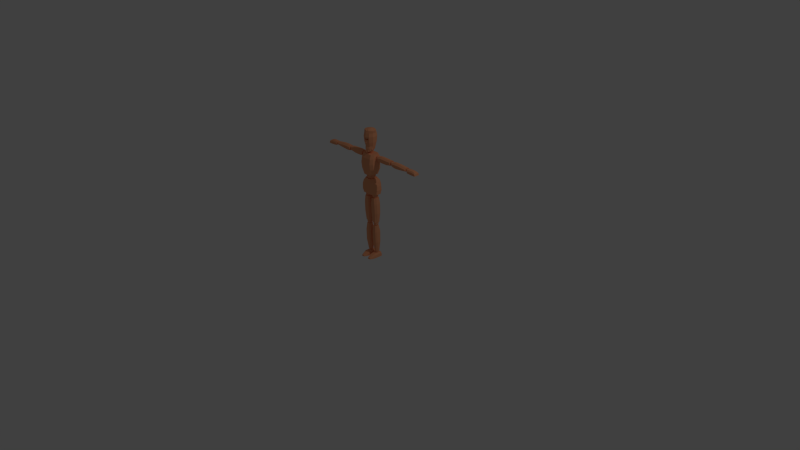 # Source: brown_old_man.blend  (saved by Blender 2.79.0; exported with 4.5.12 LTS)
import bpy
from mathutils import Matrix  # noqa: F401  (used for matrix-valued properties, if any)

bpy.ops.wm.read_factory_settings(use_empty=True)
scene = bpy.context.scene
scene.name = 'Scene'

# ---- collections
col_collection_1 = bpy.data.collections.new('Collection 1'); scene.collection.children.link(col_collection_1)

# ---- materials (node trees are filled in below, after node groups)
mat_blue_shirt = bpy.data.materials.new('Blue shirt')
mat_blue_shirt.alpha_threshold = 0.0
mat_blue_shirt.use_transparent_shadow = False
mat_blue_shirt.diffuse_color = (0.8689, 0.3662, 0.1852, 1.0)
mat_blue_shirt.roughness = 0.5
mat_blue_shirt.line_color = (0.0, 0.0, 0.0, 1.0)
mat_blue_shirt_1 = bpy.data.materials.new('blue shirt')
mat_blue_shirt_1.alpha_threshold = 0.0
mat_blue_shirt_1.use_transparent_shadow = False
mat_blue_shirt_1.preview_render_type = 'CUBE'
mat_blue_shirt_1.diffuse_color = (0.0184, 0.07042, 0.8, 1.0)
mat_blue_shirt_1.roughness = 0.5

# ---- material node trees

# ---- world
world_world = bpy.data.worlds.new('World'); scene.world = world_world
world_world.color = (0.05088, 0.05088, 0.05088)
world_world.use_sun_shadow = False
world_world.sun_shadow_jitter_overblur = 0.0
world_world.cycles.sampling_method = 'NONE'
world_world.cycles.sample_map_resolution = 256

# ---- cameras
cam_camera = bpy.data.cameras.new('Camera')
cam_camera.clip_end = 100.0
cam_camera.lens = 35.0
cam_camera.sensor_width = 32.0
cam_camera.sensor_height = 18.0
cam_camera.ortho_scale = 7.314
cam_camera.dof.focus_distance = 0.0
cam_camera.dof.aperture_fstop = 128.0

# ---- lights
light_lamp = bpy.data.lights.new('Lamp', 'POINT')
light_lamp.transmission_factor = 0.0
light_lamp.cutoff_distance = 30.0
light_lamp.energy = 100.0
light_lamp.shadow_buffer_clip_start = 1.001
light_lamp.shadow_soft_size = 0.1
light_lamp.shadow_maximum_resolution = 0.006
light_lamp.use_absolute_resolution = True
light_lamp.cycles.use_multiple_importance_sampling = False

# ---- meshes
me_cube = bpy.data.meshes.new('Cube')
me_cube.from_pydata([(0.1169, 0.03704, 0.8762), (0.1169, -0.0242, 0.8737), (0.06468, 0.02552, 1.078), (0.06468, -0.03111, 1.077), (0.0, 0.06485, 0.8713), (0.0, -0.05431, 0.8665), (0.0, 0.05563, 1.076), (0.0, -0.06122, 1.074), (0.086, 0.06485, 0.876), (0.086, -0.05431, 0.8712), (0.0383, 0.05563, 1.078), (0.0383, -0.06122, 1.077), (0.1223, 0.05087, 0.9327), (0.115, 0.05087, 0.9845), (0.09501, 0.05087, 1.036), (0.1223, -0.04148, 0.929), (0.115, -0.04609, 0.9798), (0.09501, -0.04609, 1.032), (0.0, 0.08097, 0.925), (0.0, 0.08097, 0.9798), (0.0, 0.08097, 1.035), (0.0, -0.0762, 1.03), (0.0, -0.0762, 0.975), (0.0, -0.07159, 0.9214), (0.06491, -0.0762, 1.031), (0.08116, -0.0762, 0.9785), (0.08703, -0.07159, 0.9272), (0.08703, 0.08097, 0.9308), (0.08116, 0.08097, 0.9833), (0.06491, 0.08097, 1.036), (0.07818, 0.03704, 1.136), (0.07818, -0.04217, 1.134), (0.09094, 0.02552, 1.404), (0.09094, -0.03111, 1.402), (0.0, 0.06485, 1.132), (0.0, -0.07228, 1.127), (0.0, 0.05563, 1.406), (0.0, -0.06122, 1.404), (0.04729, 0.06485, 1.136), (0.04729, -0.07228, 1.13), (0.06457, 0.05563, 1.404), (0.06457, -0.06122, 1.402), (0.1071, 0.05087, 1.217), (0.1067, 0.05087, 1.29), (0.1019, 0.05087, 1.358), (0.1071, -0.05531, 1.212), (0.1067, -0.06406, 1.283), (0.1019, -0.05438, 1.353), (0.0, 0.08097, 1.205), (0.0, 0.08097, 1.28), (0.0, 0.08097, 1.356), (0.0, -0.08449, 1.35), (0.0, -0.09417, 1.274), (0.0, -0.08541, 1.2), (0.07183, -0.08449, 1.352), (0.07286, -0.09417, 1.281), (0.07183, -0.08541, 1.21), (0.07183, 0.08097, 1.215), (0.07286, 0.08097, 1.288), (0.07183, 0.08097, 1.357), (0.1456, 0.003955, 1.321), (0.1456, 0.003955, 1.387), (0.1456, 0.03475, 1.321), (0.1456, 0.03475, 1.387), (0.3459, 0.003955, 1.327), (0.3483, 0.003955, 1.386), (0.3459, 0.03475, 1.327), (0.3483, 0.03475, 1.386), (0.1456, -0.01932, 1.338), (0.1456, -0.01932, 1.37), (0.1456, 0.05803, 1.37), (0.1456, 0.05803, 1.338), (0.3475, 0.05803, 1.373), (0.3459, 0.05803, 1.344), (0.3475, -0.01932, 1.373), (0.3459, -0.01932, 1.344), (0.1929, 0.03475, 1.392), (0.1929, 0.03475, 1.313), (0.1929, 0.003955, 1.392), (0.1929, 0.003955, 1.313), (0.1929, -0.01932, 1.376), (0.1929, -0.01932, 1.329), (0.1929, 0.05803, 1.376), (0.1929, 0.05803, 1.329), (0.2702, 0.03475, 1.39), (0.2702, 0.003955, 1.313), (0.2702, -0.01932, 1.373), (0.2702, -0.01932, 1.329), (0.2702, 0.03475, 1.313), (0.2702, 0.003955, 1.39), (0.2702, 0.05803, 1.373), (0.2702, 0.05803, 1.329), (0.3872, 0.003955, 1.323), (0.3872, 0.003955, 1.38), (0.3872, 0.03475, 1.323), (0.3872, 0.03475, 1.38), (0.6107, 0.003955, 1.33), (0.6115, 0.003955, 1.372), (0.6107, 0.03475, 1.33), (0.6115, 0.03475, 1.372), (0.3872, -0.01932, 1.34), (0.3872, -0.01932, 1.364), (0.3872, 0.05803, 1.364), (0.3872, 0.05803, 1.34), (0.6107, 0.05803, 1.36), (0.6107, 0.05803, 1.347), (0.6107, -0.01932, 1.36), (0.6107, -0.01932, 1.347), (0.4345, 0.03475, 1.386), (0.4345, 0.03475, 1.312), (0.4345, 0.003955, 1.386), (0.4345, 0.003955, 1.312), (0.4345, -0.01932, 1.369), (0.4345, -0.01932, 1.328), (0.4345, 0.05803, 1.369), (0.4345, 0.05803, 1.328), (0.5118, 0.03475, 1.384), (0.5118, 0.003955, 1.318), (0.5118, -0.01932, 1.367), (0.5118, -0.01932, 1.335), (0.5118, 0.03475, 1.318), (0.5118, 0.003955, 1.384), (0.5118, 0.05803, 1.367), (0.5118, 0.05803, 1.335), (0.7582, 0.04089, 1.362), (0.7754, 0.05441, 1.322), (0.7582, -0.00133, 1.362), (0.7754, -0.01485, 1.322), (0.6404, 0.04089, 1.367), (0.6451, 0.05441, 1.326), (0.6404, -0.00133, 1.367), (0.6451, -0.01485, 1.326), (0.6404, -0.01485, 1.351), (0.6404, 0.05441, 1.351), (0.7699, -0.01485, 1.346), (0.7699, 0.05441, 1.346), (0.6799, 0.04089, 1.369), (0.7242, 0.04089, 1.369), (0.7242, 0.05441, 1.321), (0.6799, 0.05441, 1.323), (0.7242, -0.00133, 1.369), (0.6799, -0.00133, 1.369), (0.6799, -0.01485, 1.323), (0.7242, -0.01485, 1.321), (0.6799, -0.01485, 1.354), (0.7242, -0.01485, 1.354), (0.7242, 0.05441, 1.354), (0.6799, 0.05441, 1.354), (0.0185, -0.01582, 0.8215), (0.09678, -0.01582, 0.8215), (0.0185, 0.01697, 0.8215), (0.09678, 0.01697, 0.8215), (0.01448, -0.005495, 0.4845), (0.09306, -0.005495, 0.4824), (0.01448, 0.01509, 0.4817), (0.09306, 0.01509, 0.4795), (0.03723, -0.04203, 0.8215), (0.07804, -0.04203, 0.8215), (0.07804, 0.04318, 0.8215), (0.03723, 0.04318, 0.8215), (0.07883, 0.0413, 0.4809), (0.03321, 0.0413, 0.4817), (0.07883, -0.0317, 0.4837), (0.03321, -0.0317, 0.4845), (0.1068, 0.02355, 0.741), (0.008591, 0.02355, 0.7419), (0.1068, -0.01864, 0.741), (0.008591, -0.01864, 0.7419), (0.0881, -0.04485, 0.741), (0.02732, -0.04485, 0.7419), (0.0881, 0.04975, 0.741), (0.02732, 0.04975, 0.7419), (0.1079, 0.02355, 0.6109), (0.008591, -0.01488, 0.6119), (0.08916, -0.04109, 0.6109), (0.02732, -0.04109, 0.6119), (0.008591, 0.02355, 0.6119), (0.1079, -0.01488, 0.6109), (0.08916, 0.04975, 0.6109), (0.02732, 0.04975, 0.6119), (0.02625, -0.00617, 0.4383), (0.08903, -0.00617, 0.4383), (0.02622, 0.01234, 0.4364), (0.08906, 0.01234, 0.4364), (0.02636, 0.0007219, 0.07076), (0.0809, 0.0005096, 0.07076), (0.02615, 0.01637, 0.07076), (0.08113, 0.01665, 0.07076), (0.04093, -0.02714, 0.4389), (0.07434, -0.02714, 0.4389), (0.07436, 0.03338, 0.4368), (0.04091, 0.03338, 0.4368), (0.07009, 0.03627, 0.07076), (0.04101, 0.03627, 0.07076), (0.07023, -0.01582, 0.07076), (0.04086, -0.01581, 0.07076), (0.09615, 0.02817, 0.3503), (0.01928, 0.02818, 0.3514), (0.09614, -0.01741, 0.3504), (0.01929, -0.01741, 0.3515), (0.08285, -0.03712, 0.3508), (0.03259, -0.03712, 0.3518), (0.08287, 0.0479, 0.3504), (0.03256, 0.04791, 0.3514), (0.09713, 0.02554, 0.2071), (0.0193, -0.01458, 0.2079), (0.0838, -0.03438, 0.2072), (0.0325, -0.03427, 0.2081), (0.0193, 0.02535, 0.2078), (0.09714, -0.01475, 0.2072), (0.08381, 0.04514, 0.207), (0.03249, 0.04504, 0.2079), (0.01668, -0.09609, 0.0005139), (0.02089, -0.09554, 0.01538), (0.009085, 0.04913, 0.0005139), (0.0133, 0.04859, 0.03497), (0.09532, -0.09609, 0.0005139), (0.08915, -0.09554, 0.0189), (0.1029, 0.04913, 0.0005139), (0.09674, 0.04859, 0.03849), (0.0133, -0.05661, 0.03148), (0.009085, -0.05569, 0.0005139), (0.09674, -0.05661, 0.03501), (0.1029, -0.05569, 0.0005139), (0.03129, -0.1275, 0.0009491), (0.03242, -0.1246, 0.006409), (0.08071, -0.1275, 0.0009491), (0.07852, -0.1246, 0.009029), (0.03152, 0.04859, 0.05393), (0.07866, 0.04859, 0.05393), (0.07163, 0.04913, 0.0005139), (0.04036, 0.04913, 0.0005139), (0.07398, -0.09554, 0.03434), (0.0362, -0.09554, 0.03434), (0.04289, -0.09609, 0.0005139), (0.0691, -0.09609, 0.0005139), (0.07866, -0.05661, 0.05045), (0.03152, -0.05661, 0.05045), (0.04036, -0.05569, 0.0005139), (0.07163, -0.05569, 0.0005139), (0.06586, -0.1312, 0.01768), (0.04613, -0.1312, 0.01768), (0.04613, -0.1341, 0.0009491), (0.06586, -0.1341, 0.0009491), (0.3513, 0.001919, 1.34), (0.3513, 0.001919, 1.371), (0.3513, 0.03304, 1.34), (0.3513, 0.03304, 1.371), (0.3824, 0.001919, 1.34), (0.3824, 0.001919, 1.371), (0.3824, 0.03304, 1.34), (0.3824, 0.03304, 1.371), (0.347, -0.002365, 1.355), (0.347, 0.01748, 1.375), (0.347, 0.03732, 1.355), (0.347, 0.01748, 1.336), (0.3668, 0.03732, 1.375), (0.3867, 0.03732, 1.355), (0.3668, 0.03732, 1.336), (0.3867, 0.01748, 1.375), (0.3867, -0.002365, 1.355), (0.3867, 0.01748, 1.336), (0.3668, -0.002365, 1.375), (0.3668, -0.002365, 1.336), (0.3668, 0.01748, 1.383), (0.3668, 0.01748, 1.327), (0.3668, -0.01056, 1.355), (0.3949, 0.01748, 1.355), (0.3668, 0.04552, 1.355), (0.3388, 0.01748, 1.355), (0.6131, 0.006247, 1.338), (0.6141, 0.006247, 1.36), (0.6131, 0.02871, 1.338), (0.6141, 0.02871, 1.36), (0.6451, 0.006247, 1.336), (0.6461, 0.006247, 1.359), (0.6451, 0.02871, 1.336), (0.6461, 0.02871, 1.359), (0.6092, 0.003155, 1.349), (0.6099, 0.01748, 1.363), (0.6092, 0.0318, 1.349), (0.6086, 0.01748, 1.335), (0.6302, 0.0318, 1.363), (0.65, 0.0318, 1.347), (0.629, 0.0318, 1.334), (0.6506, 0.01748, 1.362), (0.65, 0.003155, 1.347), (0.6494, 0.01748, 1.333), (0.6302, 0.003155, 1.363), (0.629, 0.003155, 1.334), (0.6305, 0.01748, 1.368), (0.6287, 0.01748, 1.328), (0.6296, -0.00276, 1.348), (0.6584, 0.01748, 1.347), (0.6296, 0.03772, 1.348), (0.6008, 0.01748, 1.35), (0.09784, -0.001442, 1.336), (0.09784, -0.001442, 1.374), (0.09784, 0.0364, 1.336), (0.09784, 0.0364, 1.374), (0.1429, -0.001442, 1.336), (0.1429, -0.001442, 1.374), (0.1429, 0.0364, 1.336), (0.1429, 0.0364, 1.374), (0.09165, -0.006651, 1.355), (0.09165, 0.01748, 1.379), (0.09165, 0.04161, 1.355), (0.09165, 0.01748, 1.331), (0.1204, 0.04161, 1.379), (0.1491, 0.04161, 1.355), (0.1204, 0.04161, 1.331), (0.1491, 0.01748, 1.379), (0.1491, -0.006651, 1.355), (0.1491, 0.01748, 1.331), (0.1204, -0.006651, 1.379), (0.1204, -0.006651, 1.331), (0.1204, 0.01748, 1.389), (0.1204, 0.01748, 1.321), (0.1204, -0.01662, 1.355), (0.1609, 0.01748, 1.355), (0.1204, 0.05158, 1.355), (0.07979, 0.01748, 1.355), (0.03457, -0.02159, 0.8239), (0.03457, -0.02159, 0.8724), (0.03457, 0.02087, 0.8239), (0.03457, 0.02087, 0.8724), (0.0796, -0.02159, 0.8239), (0.0796, -0.02159, 0.8724), (0.0796, 0.02087, 0.8239), (0.0796, 0.02087, 0.8724), (0.02837, -0.02743, 0.8482), (0.02837, -0.00036, 0.879), (0.02837, 0.02671, 0.8482), (0.02837, -0.00036, 0.8173), (0.05708, 0.02671, 0.879), (0.0858, 0.02671, 0.8482), (0.05708, 0.02671, 0.8173), (0.0858, -0.00036, 0.879), (0.0858, -0.02743, 0.8482), (0.0858, -0.00036, 0.8173), (0.05708, -0.02743, 0.879), (0.05708, -0.02743, 0.8173), (0.05708, -0.00036, 0.8918), (0.05708, -0.00036, 0.8045), (0.05708, -0.03861, 0.8482), (0.09766, -0.00036, 0.8482), (0.05708, 0.03789, 0.8482), (0.01651, -0.00036, 0.8482), (0.03767, -0.0149, 0.4433), (0.03767, -0.0149, 0.485), (0.03767, 0.0217, 0.4433), (0.03767, 0.0217, 0.485), (0.0765, -0.0149, 0.4433), (0.0765, -0.0149, 0.485), (0.0765, 0.0217, 0.4433), (0.0765, 0.0217, 0.485), (0.03233, -0.01994, 0.4641), (0.03233, 0.003396, 0.4907), (0.03233, 0.02673, 0.4641), (0.03233, 0.003396, 0.4375), (0.05708, 0.02673, 0.4907), (0.08184, 0.02673, 0.4641), (0.05708, 0.02673, 0.4375), (0.08184, 0.003396, 0.4907), (0.08184, -0.01994, 0.4641), (0.08184, 0.003396, 0.4375), (0.05708, -0.01994, 0.4907), (0.05708, -0.01994, 0.4375), (0.05708, 0.003396, 0.5017), (0.05708, 0.003396, 0.4265), (0.05708, -0.02958, 0.4641), (0.09206, 0.003396, 0.4641), (0.05708, 0.03637, 0.4641), (0.02211, 0.003396, 0.4641), (0.04227, -0.004404, 0.0417), (0.04227, -0.004404, 0.07154), (0.04227, 0.02176, 0.0417), (0.04227, 0.02176, 0.07154), (0.07002, -0.004404, 0.0417), (0.07002, -0.004404, 0.07154), (0.07002, 0.02176, 0.0417), (0.07002, 0.02176, 0.07154), (0.03845, -0.008006, 0.05662), (0.03845, 0.00868, 0.07565), (0.03845, 0.02537, 0.05662), (0.03845, 0.00868, 0.03759), (0.05615, 0.02537, 0.07565), (0.07384, 0.02537, 0.05662), (0.05615, 0.02537, 0.03759), (0.07384, 0.00868, 0.07565), (0.07384, -0.008006, 0.05662), (0.07384, 0.00868, 0.03759), (0.05615, -0.008006, 0.07565), (0.05615, -0.008006, 0.03759), (0.05615, 0.00868, 0.08351), (0.05615, 0.00868, 0.02973), (0.05615, -0.0149, 0.05662), (0.08115, 0.00868, 0.05662), (0.05615, 0.03226, 0.05662), (0.03114, 0.00868, 0.05662), (0.02437, -0.02367, 1.43), (0.02437, 0.001596, 1.456), (0.0, 0.02686, 1.404), (0.02437, 0.02686, 1.43), (0.03252, -0.03524, 1.075), (0.03252, -0.03524, 1.138), (0.03252, 0.02717, 1.075), (0.03252, 0.02717, 1.138), (0.0, 0.02686, 1.456), (0.01906, 0.0214, 1.45), (0.01906, 0.0214, 1.41), (0.01906, -0.01821, 1.45), (0.0, 0.03576, 1.146), (0.04275, 0.03576, 1.107), (0.0, 0.03576, 1.067), (0.04275, -0.004038, 1.146), (0.04275, -0.04383, 1.107), (0.04275, -0.004038, 1.067), (0.0, -0.04383, 1.146), (0.0, -0.04383, 1.067), (0.0, -0.004038, 1.163), (0.0, -0.004038, 1.05), (0.0, -0.06026, 1.107), (0.0623, -0.004038, 1.107), (0.0, 0.05219, 1.107), (0.01906, -0.01821, 1.41), (0.02437, 0.001596, 1.404), (0.0, -0.02367, 1.456), (0.0, -0.02367, 1.404), (0.0, 0.001596, 1.467), (0.0, 0.001596, 1.393), (0.0, -0.0341, 1.43), (0.03452, 0.001596, 1.43), (0.0, 0.03729, 1.43), (-3.309e-09, 0.051, 1.454), (0.0, -0.07061, 1.424), (0.02998, -0.05564, 1.435), (0.05527, -0.03536, 1.454), (0.04851, 0.01576, 1.454), (0.02998, 0.04126, 1.454), (-4.331e-08, 0.07464, 1.551), (0.0, -0.08478, 1.551), (0.04387, -0.06038, 1.551), (0.07098, -0.02306, 1.551), (0.07098, 0.02306, 1.551), (0.04387, 0.06038, 1.551), (-5.104e-08, 0.08214, 1.625), (-4.386e-08, -0.08214, 1.625), (0.04828, -0.06645, 1.625), (0.07812, -0.02538, 1.625), (0.07812, 0.02538, 1.625), (0.04828, 0.06645, 1.625), (-6.591e-08, 0.0738, 1.669), (-5.946e-08, -0.0738, 1.669), (0.04338, -0.0597, 1.669), (0.07018, -0.0228, 1.669), (0.07018, 0.0228, 1.669), (0.04338, 0.0597, 1.669), (0.0, 0.06041, 1.706), (-6.441e-08, -0.06041, 1.694), (0.04204, -0.04887, 1.7), (0.07575, -0.01867, 1.701), (0.07575, 0.01867, 1.701), (0.03943, 0.04887, 1.706), (-7.278e-08, 0.03958, 1.71), (-6.932e-08, -0.03958, 1.71), (0.02326, -0.03202, 1.71), (0.03764, -0.01223, 1.71), (0.03764, 0.01223, 1.71), (0.02326, 0.03202, 1.71), (-7.7e-08, 0.01915, 1.716), (-7.533e-08, -0.01915, 1.716), (0.01126, -0.0155, 1.716), (0.01822, -0.005919, 1.716), (0.01822, 0.005919, 1.716), (0.01126, 0.0155, 1.716), (0.01999, -0.06411, 1.43), (0.009993, -0.06344, 1.424), (0.02925, -0.06513, 1.551), (0.01462, -0.06988, 1.551), (0.03219, -0.07168, 1.625), (0.01609, -0.07691, 1.625), (0.02892, -0.0644, 1.669), (0.01446, -0.0691, 1.669), (0.03413, -0.05272, 1.7), (0.01837, -0.05656, 1.702), (0.01551, -0.03454, 1.71), (0.007755, -0.03706, 1.71), (0.007506, -0.01672, 1.716), (0.003753, -0.01794, 1.716), (0.0461, -0.03864, 1.446), (0.03616, -0.05237, 1.44), (0.06194, -0.0355, 1.551), (0.05291, -0.04794, 1.551), (0.06818, -0.03907, 1.625), (0.05823, -0.05276, 1.625), (0.06125, -0.0351, 1.669), (0.05231, -0.0474, 1.669), (0.06843, -0.02873, 1.701), (0.06112, -0.0388, 1.701), (0.03285, -0.01883, 1.71), (0.02806, -0.02542, 1.71), (0.0159, -0.009111, 1.716), (0.01358, -0.0123, 1.716), (0.04851, 0.005254, 1.454), (0.04851, -0.005254, 1.454), (0.07098, 0.007688, 1.551), (0.07098, -0.007688, 1.551), (0.07812, 0.008461, 1.625), (0.07812, -0.008461, 1.625), (0.07018, 0.007601, 1.669), (0.07018, -0.007601, 1.669), (0.07575, 0.006222, 1.701), (0.07575, -0.006222, 1.701), (0.03764, 0.004077, 1.71), (0.03764, -0.004077, 1.71), (0.01822, 0.001973, 1.716), (0.01822, -0.001973, 1.716), (0.03345, -0.05433, 1.478), (0.03692, -0.04872, 1.502), (0.0404, -0.0556, 1.527), (-2.73e-08, -0.06873, 1.527), (0.0, -0.06072, 1.502), (0.0, -0.06747, 1.478), (0.0, 0.05691, 1.49), (-2.331e-08, 0.06282, 1.502), (-3.331e-08, 0.06873, 1.527), (0.0404, 0.0556, 1.527), (0.03692, 0.05082, 1.502), (0.03345, 0.04604, 1.478), (0.05413, -0.02814, 1.478), (0.05974, -0.01731, 1.502), (0.06536, -0.02124, 1.527), (0.05413, 0.01759, 1.478), (0.05974, 0.02347, 1.502), (0.06536, 0.02124, 1.527), (0.01115, -0.06158, 1.478), (0.01231, -0.05672, 1.502), (0.01347, -0.06435, 1.527), (0.0223, -0.06022, 1.478), (0.02462, -0.05272, 1.502), (0.02693, -0.05998, 1.527), (0.04034, -0.04711, 1.478), (0.04453, -0.03825, 1.502), (0.04872, -0.04415, 1.527), (0.04723, -0.03536, 1.478), (0.05214, -0.02778, 1.502), (0.05704, -0.03269, 1.527), (0.05413, -0.005862, 1.478), (0.05974, -0.002412, 1.502), (0.06536, -0.007079, 1.527), (0.05413, 0.005862, 1.478), (0.05974, 0.01053, 1.502), (0.06536, 0.007079, 1.527), (0.0, -0.06769, 1.472), (0.0, -0.06866, 1.466), (0.0, -0.06963, 1.46), (0.03258, 0.04485, 1.472), (0.03172, 0.04365, 1.466), (0.03085, 0.04246, 1.46), (0.03085, -0.05308, 1.46), (0.03172, -0.05574, 1.466), (0.03258, -0.05579, 1.472), (-5.809e-09, 0.05248, 1.46), (-8.309e-09, 0.05396, 1.466), (-1.081e-08, 0.05543, 1.472), (0.05499, -0.03337, 1.46), (0.0547, -0.03138, 1.466), (0.05441, -0.02938, 1.472), (0.04991, 0.01622, 1.46), (0.05132, 0.01667, 1.466), (0.05272, 0.01713, 1.472), (0.01028, -0.06074, 1.46), (0.01057, -0.06326, 1.466), (0.01086, -0.06318, 1.472), (0.02056, -0.06295, 1.46), (0.02114, -0.05918, 1.466), (0.02172, -0.06063, 1.472), (0.0372, -0.05086, 1.46), (0.03825, -0.04675, 1.466), (0.0393, -0.04786, 1.472), (0.04639, -0.03558, 1.46), (0.04667, -0.03776, 1.466), (0.04695, -0.03731, 1.472), (0.04991, -0.005406, 1.46), (0.05132, -0.005558, 1.466), (0.05272, -0.00571, 1.472), (0.04991, 0.005406, 1.46), (0.05132, 0.005558, 1.466), (0.05272, 0.00571, 1.472), (0.0, -0.06726, 1.451), (0.0, -0.07012, 1.442), (0.0, -0.07036, 1.433), (0.03063, 0.04216, 1.458), (0.03041, 0.04186, 1.457), (0.0302, 0.04156, 1.455), (0.0302, -0.055, 1.441), (0.03041, -0.05436, 1.447), (0.03063, -0.0511, 1.454), (-3.934e-09, 0.05137, 1.455), (-4.559e-09, 0.05174, 1.457), (-5.184e-09, 0.05211, 1.458), (0.0552, -0.03487, 1.455), (0.05513, -0.03437, 1.457), (0.05506, -0.03387, 1.458), (0.04886, 0.01588, 1.455), (0.04921, 0.01599, 1.457), (0.04956, 0.0161, 1.458), (0.01007, -0.06015, 1.433), (0.01014, -0.06209, 1.442), (0.01021, -0.06141, 1.451), (0.02013, -0.06382, 1.437), (0.02028, -0.06092, 1.445), (0.02042, -0.06324, 1.452), (0.03642, -0.04938, 1.445), (0.03668, -0.05161, 1.45), (0.03694, -0.05124, 1.455), (0.04617, -0.03787, 1.449), (0.04625, -0.03711, 1.453), (0.04632, -0.03635, 1.456), (0.04886, -0.005292, 1.455), (0.04921, -0.00533, 1.457), (0.04956, -0.005368, 1.458), (0.04886, 0.005292, 1.455), (0.04921, 0.00533, 1.457), (0.04956, 0.005368, 1.458), (-4.441e-08, 0.07571, 1.562), (-4.552e-08, 0.07678, 1.572), (-4.662e-08, 0.07785, 1.583), (-4.772e-08, 0.07893, 1.593), (-4.883e-08, 0.08, 1.604), (-4.993e-08, 0.08107, 1.614), (0.04765, 0.06559, 1.614), (0.04702, 0.06472, 1.604), (0.04639, 0.06385, 1.593), (0.04576, 0.06298, 1.583), (0.04513, 0.06212, 1.572), (0.0445, 0.06125, 1.562), (0.072, -0.02339, 1.562), (0.07302, -0.02373, 1.572), (0.07404, -0.02406, 1.583), (0.07506, -0.02439, 1.593), (0.07608, -0.02472, 1.604), (0.0771, -0.02505, 1.614), (0.04765, -0.06559, 1.614), (0.04702, -0.06472, 1.604), (0.04639, -0.06385, 1.593), (0.04576, -0.06298, 1.583), (0.04513, -0.06212, 1.572), (0.0445, -0.06125, 1.562), (0.072, 0.02339, 1.562), (0.07302, 0.02373, 1.572), (0.07404, 0.02406, 1.583), (0.07506, 0.02439, 1.593), (0.07608, 0.02472, 1.604), (0.0771, 0.02505, 1.614), (-3.779e-08, -0.07571, 1.562), (-3.88e-08, -0.07678, 1.572), (-3.981e-08, -0.07785, 1.583), (0.0, -0.07234, 1.593), (-4.183e-08, -0.08, 1.604), (-4.285e-08, -0.08107, 1.614), (0.01483, -0.07089, 1.562), (0.01504, -0.07189, 1.572), (0.01525, -0.06632, 1.583), (0.01546, 0.05487, 1.593), (0.01567, -0.06832, 1.604), (0.01588, -0.07591, 1.614), (0.02967, -0.06607, 1.562), (0.03009, -0.067, 1.572), (0.03051, -0.06794, 1.583), (0.03093, -0.0623, 1.593), (0.03135, -0.06981, 1.604), (0.03177, -0.07075, 1.614), (0.05367, -0.04863, 1.562), (0.05443, -0.04932, 1.572), (0.05519, -0.05001, 1.583), (0.05595, -0.0507, 1.593), (0.05671, -0.05139, 1.604), (0.05747, -0.05208, 1.614), (0.06283, -0.03601, 1.562), (0.06372, -0.03652, 1.572), (0.06462, -0.03703, 1.583), (0.06551, -0.03754, 1.593), (0.0664, -0.03805, 1.604), (0.06729, -0.03856, 1.614), (0.072, -0.007798, 1.562), (0.07302, -0.007909, 1.572), (0.07404, -0.008019, 1.583), (0.07506, -0.00813, 1.593), (0.07608, -0.00824, 1.604), (0.0771, -0.008351, 1.614), (0.072, 0.007798, 1.562), (0.07302, 0.007909, 1.572), (0.07404, 0.008019, 1.583), (0.07506, 0.00813, 1.593), (0.07608, 0.00824, 1.604), (0.0771, 0.008351, 1.614)], [], [(14, 2, 3, 17), (27, 8, 4, 18), (24, 11, 7, 21), (10, 6, 7, 11), (8, 9, 5, 4), (0, 1, 9, 8), (2, 10, 11, 3), (17, 3, 11, 24), (12, 0, 8, 27), (2, 14, 29, 10), (14, 13, 28, 29), (13, 12, 27, 28), (1, 15, 26, 9), (15, 16, 25, 26), (16, 17, 24, 25), (9, 26, 23, 5), (26, 25, 22, 23), (25, 24, 21, 22), (10, 29, 20, 6), (29, 28, 19, 20), (28, 27, 18, 19), (0, 12, 15, 1), (12, 13, 16, 15), (13, 14, 17, 16), (44, 32, 33, 47), (57, 38, 34, 48), (54, 41, 37, 51), (40, 36, 37, 41), (38, 39, 35, 34), (30, 31, 39, 38), (32, 40, 41, 33), (47, 33, 41, 54), (42, 30, 38, 57), (32, 44, 59, 40), (44, 43, 58, 59), (43, 42, 57, 58), (31, 45, 56, 39), (45, 46, 55, 56), (46, 47, 54, 55), (39, 56, 53, 35), (56, 55, 52, 53), (55, 54, 51, 52), (40, 59, 50, 36), (59, 58, 49, 50), (58, 57, 48, 49), (30, 42, 45, 31), (42, 43, 46, 45), (43, 44, 47, 46), (68, 71, 62, 60), (91, 73, 66, 88), (73, 75, 64, 66), (81, 68, 60, 79), (85, 88, 66, 64), (78, 76, 63, 61), (78, 61, 69, 80), (80, 69, 68, 81), (67, 65, 74, 72), (72, 74, 75, 73), (84, 67, 72, 90), (90, 72, 73, 91), (61, 63, 70, 69), (69, 70, 71, 68), (70, 82, 83, 71), (63, 76, 82, 70), (86, 80, 81, 87), (89, 78, 80, 86), (89, 84, 76, 78), (60, 62, 77, 79), (87, 81, 79, 85), (71, 83, 77, 62), (75, 87, 85, 64), (65, 67, 84, 89), (65, 89, 86, 74), (74, 86, 87, 75), (82, 90, 91, 83), (76, 84, 90, 82), (79, 77, 88, 85), (83, 91, 88, 77), (100, 103, 94, 92), (123, 105, 98, 120), (105, 107, 96, 98), (113, 100, 92, 111), (117, 120, 98, 96), (110, 108, 95, 93), (110, 93, 101, 112), (112, 101, 100, 113), (99, 97, 106, 104), (104, 106, 107, 105), (116, 99, 104, 122), (122, 104, 105, 123), (93, 95, 102, 101), (101, 102, 103, 100), (102, 114, 115, 103), (95, 108, 114, 102), (118, 112, 113, 119), (121, 110, 112, 118), (121, 116, 108, 110), (92, 94, 109, 111), (119, 113, 111, 117), (103, 115, 109, 94), (107, 119, 117, 96), (97, 99, 116, 121), (97, 121, 118, 106), (106, 118, 119, 107), (114, 122, 123, 115), (108, 116, 122, 114), (111, 109, 120, 117), (115, 123, 120, 109), (132, 133, 129, 131), (146, 135, 125, 138), (143, 138, 125, 127), (135, 134, 127, 125), (144, 132, 131, 142), (141, 136, 128, 130), (141, 130, 132, 144), (124, 126, 134, 135), (137, 124, 135, 146), (130, 128, 133, 132), (128, 136, 147, 133), (136, 137, 146, 147), (126, 140, 145, 134), (140, 141, 144, 145), (126, 124, 137, 140), (140, 137, 136, 141), (134, 145, 143, 127), (145, 144, 142, 143), (131, 129, 139, 142), (142, 139, 138, 143), (133, 147, 139, 129), (147, 146, 138, 139), (156, 159, 150, 148), (179, 161, 154, 176), (161, 163, 152, 154), (169, 156, 148, 167), (173, 176, 154, 152), (166, 164, 151, 149), (166, 149, 157, 168), (168, 157, 156, 169), (155, 153, 162, 160), (160, 162, 163, 161), (172, 155, 160, 178), (178, 160, 161, 179), (149, 151, 158, 157), (157, 158, 159, 156), (158, 170, 171, 159), (151, 164, 170, 158), (174, 168, 169, 175), (177, 166, 168, 174), (177, 172, 164, 166), (148, 150, 165, 167), (175, 169, 167, 173), (159, 171, 165, 150), (163, 175, 173, 152), (153, 155, 172, 177), (153, 177, 174, 162), (162, 174, 175, 163), (170, 178, 179, 171), (164, 172, 178, 170), (167, 165, 176, 173), (171, 179, 176, 165), (188, 191, 182, 180), (211, 193, 186, 208), (193, 195, 184, 186), (201, 188, 180, 199), (205, 208, 186, 184), (198, 196, 183, 181), (198, 181, 189, 200), (200, 189, 188, 201), (187, 185, 194, 192), (192, 194, 195, 193), (204, 187, 192, 210), (210, 192, 193, 211), (181, 183, 190, 189), (189, 190, 191, 188), (190, 202, 203, 191), (183, 196, 202, 190), (206, 200, 201, 207), (209, 198, 200, 206), (209, 204, 196, 198), (180, 182, 197, 199), (207, 201, 199, 205), (191, 203, 197, 182), (195, 207, 205, 184), (185, 187, 204, 209), (185, 209, 206, 194), (194, 206, 207, 195), (202, 210, 211, 203), (196, 204, 210, 202), (199, 197, 208, 205), (203, 211, 208, 197), (220, 215, 214, 221), (229, 219, 218, 230), (222, 217, 216, 223), (233, 213, 225, 241), (239, 230, 218, 223), (237, 228, 215, 220), (233, 237, 220, 213), (235, 239, 223, 216), (219, 222, 223, 218), (213, 220, 221, 212), (241, 225, 224, 242), (216, 217, 227, 226), (213, 212, 224, 225), (235, 216, 226, 243), (212, 234, 242, 224), (234, 235, 243, 242), (227, 240, 243, 226), (240, 241, 242, 243), (212, 221, 238, 234), (234, 238, 239, 235), (217, 222, 236, 232), (232, 236, 237, 233), (222, 219, 229, 236), (236, 229, 228, 237), (221, 214, 231, 238), (238, 231, 230, 239), (217, 232, 240, 227), (232, 233, 241, 240), (215, 228, 231, 214), (228, 229, 230, 231), (269, 254, 246, 255), (268, 257, 250, 258), (267, 260, 248, 261), (266, 252, 244, 263), (265, 258, 250, 261), (264, 256, 247, 253), (262, 264, 253, 245), (249, 259, 264, 262), (259, 251, 256, 264), (263, 265, 261, 248), (244, 255, 265, 263), (255, 246, 258, 265), (260, 266, 263, 248), (249, 262, 266, 260), (262, 245, 252, 266), (257, 267, 261, 250), (251, 259, 267, 257), (259, 249, 260, 267), (254, 268, 258, 246), (247, 256, 268, 254), (256, 251, 257, 268), (252, 269, 255, 244), (245, 253, 269, 252), (253, 247, 254, 269), (295, 280, 272, 281), (294, 283, 276, 284), (293, 286, 274, 287), (292, 278, 270, 289), (291, 284, 276, 287), (290, 282, 273, 279), (288, 290, 279, 271), (275, 285, 290, 288), (285, 277, 282, 290), (289, 291, 287, 274), (270, 281, 291, 289), (281, 272, 284, 291), (286, 292, 289, 274), (275, 288, 292, 286), (288, 271, 278, 292), (283, 293, 287, 276), (277, 285, 293, 283), (285, 275, 286, 293), (280, 294, 284, 272), (273, 282, 294, 280), (282, 277, 283, 294), (278, 295, 281, 270), (271, 279, 295, 278), (279, 273, 280, 295), (321, 306, 298, 307), (320, 309, 302, 310), (319, 312, 300, 313), (318, 304, 296, 315), (317, 310, 302, 313), (316, 308, 299, 305), (314, 316, 305, 297), (301, 311, 316, 314), (311, 303, 308, 316), (315, 317, 313, 300), (296, 307, 317, 315), (307, 298, 310, 317), (312, 318, 315, 300), (301, 314, 318, 312), (314, 297, 304, 318), (309, 319, 313, 302), (303, 311, 319, 309), (311, 301, 312, 319), (306, 320, 310, 298), (299, 308, 320, 306), (308, 303, 309, 320), (304, 321, 307, 296), (297, 305, 321, 304), (305, 299, 306, 321), (347, 332, 324, 333), (346, 335, 328, 336), (345, 338, 326, 339), (344, 330, 322, 341), (343, 336, 328, 339), (342, 334, 325, 331), (340, 342, 331, 323), (327, 337, 342, 340), (337, 329, 334, 342), (341, 343, 339, 326), (322, 333, 343, 341), (333, 324, 336, 343), (338, 344, 341, 326), (327, 340, 344, 338), (340, 323, 330, 344), (335, 345, 339, 328), (329, 337, 345, 335), (337, 327, 338, 345), (332, 346, 336, 324), (325, 334, 346, 332), (334, 329, 335, 346), (330, 347, 333, 322), (323, 331, 347, 330), (331, 325, 332, 347), (373, 358, 350, 359), (372, 361, 354, 362), (371, 364, 352, 365), (370, 356, 348, 367), (369, 362, 354, 365), (368, 360, 351, 357), (366, 368, 357, 349), (353, 363, 368, 366), (363, 355, 360, 368), (367, 369, 365, 352), (348, 359, 369, 367), (359, 350, 362, 369), (364, 370, 367, 352), (353, 366, 370, 364), (366, 349, 356, 370), (361, 371, 365, 354), (355, 363, 371, 361), (363, 353, 364, 371), (358, 372, 362, 350), (351, 360, 372, 358), (360, 355, 361, 372), (356, 373, 359, 348), (349, 357, 373, 356), (357, 351, 358, 373), (399, 384, 376, 385), (398, 387, 380, 388), (397, 390, 378, 391), (396, 382, 374, 393), (395, 388, 380, 391), (394, 386, 377, 383), (392, 394, 383, 375), (379, 389, 394, 392), (389, 381, 386, 394), (393, 395, 391, 378), (374, 385, 395, 393), (385, 376, 388, 395), (390, 396, 393, 378), (379, 392, 396, 390), (392, 375, 382, 396), (387, 397, 391, 380), (381, 389, 397, 387), (389, 379, 390, 397), (384, 398, 388, 376), (377, 386, 398, 384), (386, 381, 387, 398), (382, 399, 385, 374), (375, 383, 399, 382), (383, 377, 384, 399), (401, 409, 408, 429), (424, 413, 406, 414), (423, 416, 404, 417), (409, 401, 432, 403), (421, 414, 406, 417), (432, 400, 425, 426), (400, 431, 428, 425), (405, 415, 420, 418), (415, 407, 412, 420), (419, 421, 417, 404), (401, 411, 400, 432), (411, 401, 429, 427), (416, 422, 419, 404), (405, 418, 422, 416), (411, 427, 431, 400), (413, 423, 417, 406), (407, 415, 423, 413), (415, 405, 416, 423), (428, 430, 426, 425), (433, 403, 410, 402), (412, 407, 413, 424), (408, 409, 403, 433), (403, 432, 426, 410), (430, 402, 410, 426), (541, 520, 442, 478), (527, 526, 440, 445), (547, 532, 443, 492), (553, 535, 444, 506), (535, 527, 445, 444), (451, 446, 452, 457), (632, 631, 446, 451), (685, 643, 449, 494), (697, 655, 450, 508), (655, 632, 451, 450), (673, 644, 448, 480), (496, 455, 461, 498), (494, 449, 455, 496), (508, 450, 456, 510), (450, 451, 457, 456), (480, 448, 454, 482), (510, 456, 462, 512), (456, 457, 463, 462), (482, 454, 460, 484), (457, 452, 458, 463), (512, 462, 468, 514), (462, 463, 469, 468), (484, 460, 466, 486), (463, 458, 464, 469), (498, 461, 467, 500), (514, 468, 474, 516), (468, 469, 475, 474), (486, 466, 472, 488), (469, 464, 470, 475), (500, 467, 473, 502), (472, 503, 502, 473, 517, 516, 474, 475, 470, 471, 489, 488), (436, 476, 477, 435, 434, 439, 438, 504, 505, 437, 490, 491), (465, 487, 489, 471), (487, 486, 488, 489), (459, 485, 487, 465), (485, 484, 486, 487), (453, 483, 485, 459), (483, 482, 484, 485), (447, 481, 483, 453), (481, 480, 482, 483), (661, 667, 481, 447), (667, 673, 480, 481), (521, 538, 479, 441), (538, 541, 478, 479), (466, 501, 503, 472), (501, 500, 502, 503), (460, 499, 501, 466), (499, 498, 500, 501), (448, 495, 497, 454), (495, 494, 496, 497), (454, 497, 499, 460), (497, 496, 498, 499), (644, 679, 495, 448), (679, 685, 494, 495), (520, 544, 493, 442), (544, 547, 492, 493), (467, 515, 517, 473), (515, 514, 516, 517), (461, 513, 515, 467), (513, 512, 514, 515), (455, 511, 513, 461), (511, 510, 512, 513), (449, 509, 511, 455), (509, 508, 510, 511), (643, 691, 509, 449), (691, 697, 508, 509), (532, 550, 507, 443), (550, 553, 506, 507), (586, 589, 551, 548), (548, 551, 552, 549), (549, 552, 553, 550), (568, 586, 548, 530), (530, 548, 549, 531), (531, 549, 550, 532), (580, 583, 545, 542), (542, 545, 546, 543), (543, 546, 547, 544), (562, 580, 542, 518), (518, 542, 543, 519), (519, 543, 544, 520), (574, 577, 539, 536), (536, 539, 540, 537), (537, 540, 541, 538), (554, 574, 536, 523), (523, 536, 537, 522), (522, 537, 538, 521), (571, 557, 529, 533), (533, 529, 528, 534), (534, 528, 527, 535), (589, 571, 533, 551), (551, 533, 534, 552), (552, 534, 535, 553), (583, 568, 530, 545), (545, 530, 531, 546), (546, 531, 532, 547), (557, 565, 524, 529), (529, 524, 525, 528), (528, 525, 526, 527), (577, 562, 518, 539), (539, 518, 519, 540), (540, 519, 520, 541), (613, 598, 560, 575), (575, 560, 561, 576), (576, 561, 562, 577), (593, 601, 563, 559), (559, 563, 564, 558), (558, 564, 565, 557), (619, 604, 566, 581), (581, 566, 567, 582), (582, 567, 568, 583), (625, 607, 569, 587), (587, 569, 570, 588), (588, 570, 571, 589), (607, 593, 559, 569), (569, 559, 558, 570), (570, 558, 557, 571), (590, 610, 572, 556), (556, 572, 573, 555), (555, 573, 574, 554), (610, 613, 575, 572), (572, 575, 576, 573), (573, 576, 577, 574), (598, 616, 578, 560), (560, 578, 579, 561), (561, 579, 580, 562), (616, 619, 581, 578), (578, 581, 582, 579), (579, 582, 583, 580), (604, 622, 584, 566), (566, 584, 585, 567), (567, 585, 586, 568), (622, 625, 587, 584), (584, 587, 588, 585), (585, 588, 589, 586), (505, 504, 623, 620), (620, 623, 624, 621), (621, 624, 625, 622), (437, 505, 620, 602), (602, 620, 621, 603), (603, 621, 622, 604), (491, 490, 617, 614), (614, 617, 618, 615), (615, 618, 619, 616), (436, 491, 614, 596), (596, 614, 615, 597), (597, 615, 616, 598), (477, 476, 611, 608), (608, 611, 612, 609), (609, 612, 613, 610), (435, 477, 608, 592), (592, 608, 609, 591), (591, 609, 610, 590), (438, 439, 595, 605), (605, 595, 594, 606), (606, 594, 593, 607), (504, 438, 605, 623), (623, 605, 606, 624), (624, 606, 607, 625), (490, 437, 602, 617), (617, 602, 603, 618), (618, 603, 604, 619), (439, 434, 599, 595), (595, 599, 600, 594), (594, 600, 601, 593), (476, 436, 596, 611), (611, 596, 597, 612), (612, 597, 598, 613), (507, 506, 692, 686), (686, 692, 693, 687), (687, 693, 694, 688), (688, 694, 695, 689), (689, 695, 696, 690), (690, 696, 697, 691), (443, 507, 686, 638), (638, 686, 687, 639), (639, 687, 688, 640), (640, 688, 689, 641), (641, 689, 690, 642), (642, 690, 691, 643), (493, 492, 680, 674), (674, 680, 681, 675), (675, 681, 682, 676), (676, 682, 683, 677), (677, 683, 684, 678), (678, 684, 685, 679), (442, 493, 674, 649), (649, 674, 675, 648), (648, 675, 676, 647), (647, 676, 677, 646), (646, 677, 678, 645), (645, 678, 679, 644), (479, 478, 668, 662), (662, 668, 669, 663), (663, 669, 670, 664), (664, 670, 671, 665), (665, 671, 672, 666), (666, 672, 673, 667), (441, 479, 662, 656), (656, 662, 663, 657), (657, 663, 664, 658), (658, 664, 665, 659), (659, 665, 666, 660), (660, 666, 667, 661), (478, 442, 649, 668), (668, 649, 648, 669), (669, 648, 647, 670), (670, 647, 646, 671), (671, 646, 645, 672), (672, 645, 644, 673), (444, 445, 637, 650), (650, 637, 636, 651), (651, 636, 635, 652), (652, 635, 634, 653), (653, 634, 633, 654), (654, 633, 632, 655), (506, 444, 650, 692), (692, 650, 651, 693), (693, 651, 652, 694), (694, 652, 653, 695), (695, 653, 654, 696), (696, 654, 655, 697), (492, 443, 638, 680), (680, 638, 639, 681), (681, 639, 640, 682), (682, 640, 641, 683), (683, 641, 642, 684), (684, 642, 643, 685), (445, 440, 626, 637), (637, 626, 627, 636), (636, 627, 628, 635), (635, 628, 629, 634), (634, 629, 630, 633), (633, 630, 631, 632)])
me_cube.materials.append(mat_blue_shirt)
me_cube.materials.append(mat_blue_shirt_1)
me_cube.use_remesh_preserve_volume = False
me_cube.use_remesh_preserve_attributes = False
me_cube.use_mirror_vertex_groups = False
me_cube.update()
arm_armature = bpy.data.armatures.new('Armature')  # bones are not reproduced

# ---- objects
ob_armature = bpy.data.objects.new('Armature', arm_armature)
ob_cube = bpy.data.objects.new('Cube', me_cube)
ob_lamp = bpy.data.objects.new('Lamp', light_lamp)
ob_camera = bpy.data.objects.new('Camera', cam_camera)

# ---- transforms, parenting, visibility, modifiers, constraints
ob_armature.location = (0.0, 0.0, 0.9)
ob_armature.scale = (0.1, 0.1, 0.1)
ob_armature.display_type = 'WIRE'
ob_armature.show_in_front = True
ob_armature.lineart.crease_threshold = 0.0
ob_cube.location = (0.0, 0.0, 0.0)
ob_cube.lock_rotations_4d = False
ob_cube.empty_display_type = 'ARROWS'
ob_cube.lineart.crease_threshold = 0.0
_m = ob_cube.modifiers.new('Mirror', 'MIRROR')
_m.use_clip = True
ob_lamp.location = (4.076, 1.005, 5.904)
ob_lamp.rotation_euler = (0.6503, 0.05522, 1.866)
ob_lamp.lock_rotations_4d = False
ob_lamp.empty_display_type = 'ARROWS'
ob_lamp.color = (0.0, 0.0, 0.0, 0.0)
ob_lamp.hide_viewport = True
ob_lamp.lineart.crease_threshold = 0.0
ob_camera.location = (7.481, -6.508, 5.344)
ob_camera.rotation_euler = (1.109, 0.01082, 0.8149)
ob_camera.lock_rotations_4d = False
ob_camera.empty_display_type = 'ARROWS'
ob_camera.color = (0.0, 0.0, 0.0, 0.0)
ob_camera.hide_viewport = True
ob_camera.display_type = 'WIRE'
ob_camera.lineart.crease_threshold = 0.0

# ---- collection membership
col_collection_1.objects.link(ob_armature)
col_collection_1.objects.link(ob_cube)
col_collection_1.objects.link(ob_lamp)
col_collection_1.objects.link(ob_camera)

# ---- scene / render settings (as saved in the file)
scene.camera = ob_camera
scene.frame_start = 1; scene.frame_end = 250; scene.frame_set(1)
scene.render.engine = 'BLENDER_EEVEE_NEXT'
scene.render.resolution_percentage = 50
scene.render.dither_intensity = 0.0
scene.cycles.use_denoising = False
scene.cycles.samples = 10
scene.cycles.sampling_pattern = 'TABULATED_SOBOL'
scene.cycles.light_sampling_threshold = 0.0
scene.cycles.use_adaptive_sampling = False
scene.cycles.use_light_tree = False
scene.cycles.blur_glossy = 0.0
scene.cycles.pixel_filter_type = 'GAUSSIAN'
scene.cycles.sample_clamp_indirect = 0.0
scene.view_settings.view_transform = 'Standard'
bpy.context.view_layer.update()
